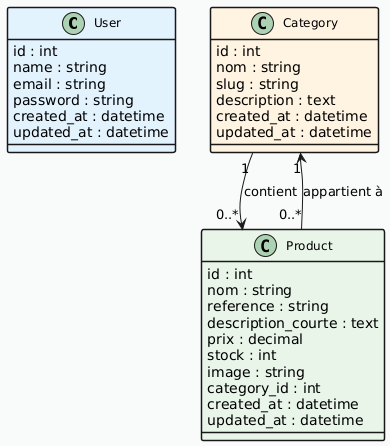

The diagram above was rendered by PlantUML. Its source (embedded in the PNG):
@startuml
' ================= STYLE GLOBAL =================
skinparam backgroundColor #F9FAFB
skinparam class {
  BorderThickness 1.5
  FontSize 12
}

class User #E3F2FD {
  id : int
  name : string
  email : string
  password : string
  created_at : datetime
  updated_at : datetime
}

class Category #FFF3E0 {
  id : int
  nom : string
  slug : string
  description : text
  created_at : datetime
  updated_at : datetime
}

class Product #E8F5E9 {
  id : int
  nom : string
  reference : string
  description_courte : text
  prix : decimal
  stock : int
  image : string
  category_id : int
  created_at : datetime
  updated_at : datetime
}

Category "1" --> "0..*" Product : contient
Product "0..*" --> "1" Category : appartient à
@enduml